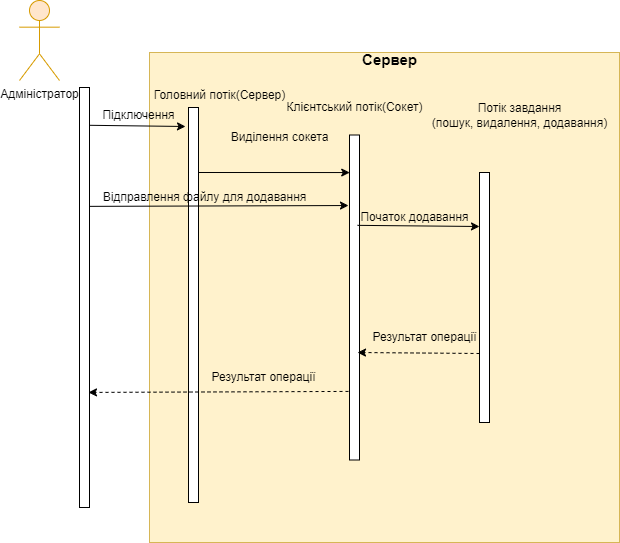

The diagram above was exported from draw.io. Its source (the exported page's mxGraphModel, read from the mxfile embedded in the PNG):
<mxGraphModel dx="2074" dy="772" grid="1" gridSize="10" guides="1" tooltips="1" connect="1" arrows="1" fold="1" page="1" pageScale="1" pageWidth="827" pageHeight="1169" math="0" shadow="0">
  <root>
    <mxCell id="0" />
    <mxCell id="1" parent="0" />
    <mxCell id="lzgAxc8Q3idBHo5Um732-2" value="" style="rounded=0;whiteSpace=wrap;html=1;" vertex="1" parent="1">
      <mxGeometry x="190" y="185" width="10" height="420" as="geometry" />
    </mxCell>
    <mxCell id="lzgAxc8Q3idBHo5Um732-3" value="" style="rounded=0;whiteSpace=wrap;html=1;fillColor=#fff2cc;strokeColor=#d6b656;" vertex="1" parent="1">
      <mxGeometry x="260" y="150" width="470" height="490" as="geometry" />
    </mxCell>
    <mxCell id="lzgAxc8Q3idBHo5Um732-4" value="" style="rounded=0;whiteSpace=wrap;html=1;" vertex="1" parent="1">
      <mxGeometry x="299" y="205" width="10" height="395" as="geometry" />
    </mxCell>
    <mxCell id="lzgAxc8Q3idBHo5Um732-5" value="" style="rounded=0;whiteSpace=wrap;html=1;" vertex="1" parent="1">
      <mxGeometry x="460" y="232.5" width="10" height="325" as="geometry" />
    </mxCell>
    <mxCell id="lzgAxc8Q3idBHo5Um732-6" value="" style="rounded=0;whiteSpace=wrap;html=1;" vertex="1" parent="1">
      <mxGeometry x="590" y="270" width="10" height="250" as="geometry" />
    </mxCell>
    <mxCell id="lzgAxc8Q3idBHo5Um732-7" value="&lt;font size=&quot;1&quot; style=&quot;&quot;&gt;&lt;b style=&quot;font-size: 15px;&quot;&gt;Сервер&lt;/b&gt;&lt;/font&gt;" style="text;html=1;align=center;verticalAlign=middle;resizable=0;points=[];autosize=1;strokeColor=none;fillColor=none;" vertex="1" parent="1">
      <mxGeometry x="460" y="142" width="80" height="30" as="geometry" />
    </mxCell>
    <mxCell id="lzgAxc8Q3idBHo5Um732-8" value="Клієнтський потік(Сокет)" style="text;html=1;align=center;verticalAlign=middle;resizable=0;points=[];autosize=1;strokeColor=none;fillColor=none;" vertex="1" parent="1">
      <mxGeometry x="385" y="190" width="160" height="30" as="geometry" />
    </mxCell>
    <mxCell id="lzgAxc8Q3idBHo5Um732-9" value="Потік завдання&lt;div&gt;(пошук, видалення, додавання)&lt;/div&gt;" style="text;html=1;align=center;verticalAlign=middle;resizable=0;points=[];autosize=1;strokeColor=none;fillColor=none;" vertex="1" parent="1">
      <mxGeometry x="530" y="193" width="200" height="40" as="geometry" />
    </mxCell>
    <mxCell id="lzgAxc8Q3idBHo5Um732-10" value="Головний потік(Сервер)" style="text;html=1;align=center;verticalAlign=middle;resizable=0;points=[];autosize=1;strokeColor=none;fillColor=none;" vertex="1" parent="1">
      <mxGeometry x="250" y="178" width="160" height="30" as="geometry" />
    </mxCell>
    <mxCell id="lzgAxc8Q3idBHo5Um732-11" value="" style="endArrow=classic;html=1;rounded=0;exitX=1;exitY=0.09;exitDx=0;exitDy=0;exitPerimeter=0;" edge="1" parent="1" source="lzgAxc8Q3idBHo5Um732-2">
      <mxGeometry width="50" height="50" relative="1" as="geometry">
        <mxPoint x="280" y="440" as="sourcePoint" />
        <mxPoint x="296" y="224" as="targetPoint" />
      </mxGeometry>
    </mxCell>
    <mxCell id="lzgAxc8Q3idBHo5Um732-12" value="Підключення" style="text;html=1;align=center;verticalAlign=middle;resizable=0;points=[];autosize=1;strokeColor=none;fillColor=none;" vertex="1" parent="1">
      <mxGeometry x="199" y="198" width="100" height="30" as="geometry" />
    </mxCell>
    <mxCell id="lzgAxc8Q3idBHo5Um732-13" value="Виділення сокета" style="text;html=1;align=center;verticalAlign=middle;resizable=0;points=[];autosize=1;strokeColor=none;fillColor=none;" vertex="1" parent="1">
      <mxGeometry x="330" y="220" width="120" height="30" as="geometry" />
    </mxCell>
    <mxCell id="lzgAxc8Q3idBHo5Um732-14" value="" style="endArrow=classic;html=1;rounded=0;entryX=0.426;entryY=0.245;entryDx=0;entryDy=0;entryPerimeter=0;" edge="1" parent="1" target="lzgAxc8Q3idBHo5Um732-3">
      <mxGeometry width="50" height="50" relative="1" as="geometry">
        <mxPoint x="309" y="269.998787878788" as="sourcePoint" />
        <mxPoint x="379" y="272.12" as="targetPoint" />
      </mxGeometry>
    </mxCell>
    <mxCell id="lzgAxc8Q3idBHo5Um732-15" value="" style="endArrow=classic;html=1;rounded=0;entryX=-0.1;entryY=0.217;entryDx=0;entryDy=0;entryPerimeter=0;exitX=1.4;exitY=0.283;exitDx=0;exitDy=0;exitPerimeter=0;" edge="1" parent="1" target="lzgAxc8Q3idBHo5Um732-5">
      <mxGeometry width="50" height="50" relative="1" as="geometry">
        <mxPoint x="200" y="303.8599999999999" as="sourcePoint" />
        <mxPoint x="454" y="305.95000000000005" as="targetPoint" />
      </mxGeometry>
    </mxCell>
    <mxCell id="lzgAxc8Q3idBHo5Um732-16" value="Відправлення&amp;nbsp;&lt;span style=&quot;background-color: initial;&quot;&gt;файлу для&lt;/span&gt;&lt;span style=&quot;background-color: initial;&quot;&gt;&amp;nbsp;додавання&lt;/span&gt;" style="text;html=1;align=center;verticalAlign=middle;resizable=0;points=[];autosize=1;strokeColor=none;fillColor=none;" vertex="1" parent="1">
      <mxGeometry x="200" y="280" width="230" height="30" as="geometry" />
    </mxCell>
    <mxCell id="lzgAxc8Q3idBHo5Um732-17" value="" style="endArrow=classic;html=1;rounded=0;entryX=-0.3;entryY=0.216;entryDx=0;entryDy=0;exitX=0.8;exitY=0.278;exitDx=0;exitDy=0;exitPerimeter=0;entryPerimeter=0;" edge="1" parent="1" source="lzgAxc8Q3idBHo5Um732-5">
      <mxGeometry width="50" height="50" relative="1" as="geometry">
        <mxPoint x="474" y="323.9749999999999" as="sourcePoint" />
        <mxPoint x="590" y="324" as="targetPoint" />
      </mxGeometry>
    </mxCell>
    <mxCell id="lzgAxc8Q3idBHo5Um732-18" value="Початок додавання" style="text;html=1;align=center;verticalAlign=middle;resizable=0;points=[];autosize=1;strokeColor=none;fillColor=none;" vertex="1" parent="1">
      <mxGeometry x="460" y="300" width="130" height="30" as="geometry" />
    </mxCell>
    <mxCell id="lzgAxc8Q3idBHo5Um732-19" value="" style="endArrow=classic;html=1;rounded=0;entryX=-0.3;entryY=0.216;entryDx=0;entryDy=0;exitX=0.8;exitY=0.278;exitDx=0;exitDy=0;exitPerimeter=0;entryPerimeter=0;dashed=1;" edge="1" parent="1">
      <mxGeometry width="50" height="50" relative="1" as="geometry">
        <mxPoint x="590" y="451" as="sourcePoint" />
        <mxPoint x="468" y="450" as="targetPoint" />
      </mxGeometry>
    </mxCell>
    <mxCell id="lzgAxc8Q3idBHo5Um732-20" value="Результат операції" style="text;html=1;align=center;verticalAlign=middle;resizable=0;points=[];autosize=1;strokeColor=none;fillColor=none;" vertex="1" parent="1">
      <mxGeometry x="470" y="420" width="130" height="30" as="geometry" />
    </mxCell>
    <mxCell id="lzgAxc8Q3idBHo5Um732-21" value="" style="endArrow=classic;html=1;rounded=0;exitX=-0.1;exitY=0.789;exitDx=0;exitDy=0;exitPerimeter=0;entryX=0.9;entryY=0.726;entryDx=0;entryDy=0;entryPerimeter=0;dashed=1;" edge="1" parent="1" source="lzgAxc8Q3idBHo5Um732-5" target="lzgAxc8Q3idBHo5Um732-2">
      <mxGeometry width="50" height="50" relative="1" as="geometry">
        <mxPoint x="420" y="520" as="sourcePoint" />
        <mxPoint x="312" y="490" as="targetPoint" />
      </mxGeometry>
    </mxCell>
    <mxCell id="lzgAxc8Q3idBHo5Um732-22" value="Результат операції" style="text;html=1;align=center;verticalAlign=middle;resizable=0;points=[];autosize=1;strokeColor=none;fillColor=none;" vertex="1" parent="1">
      <mxGeometry x="309" y="460" width="130" height="30" as="geometry" />
    </mxCell>
    <mxCell id="lzgAxc8Q3idBHo5Um732-23" value="Адміністратор" style="shape=umlActor;verticalLabelPosition=bottom;verticalAlign=top;html=1;outlineConnect=0;fillColor=#ffe6cc;strokeColor=#d79b00;" vertex="1" parent="1">
      <mxGeometry x="130" y="98" width="40" height="80" as="geometry" />
    </mxCell>
  </root>
</mxGraphModel>